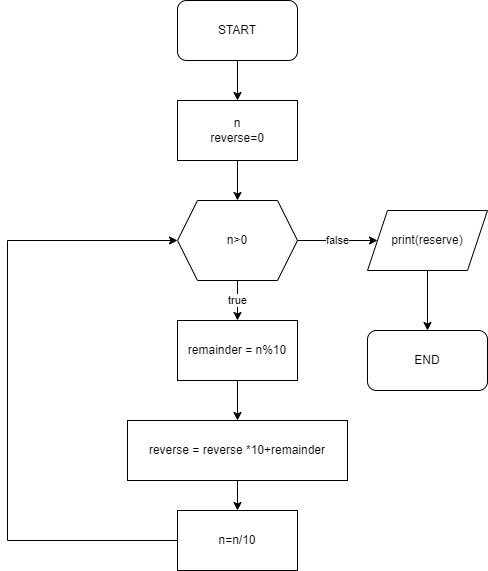

The diagram above was exported from draw.io. Its source (the exported page's mxGraphModel, read from the mxfile embedded in the PNG):
<mxGraphModel dx="1422" dy="794" grid="1" gridSize="10" guides="1" tooltips="1" connect="1" arrows="1" fold="1" page="1" pageScale="1" pageWidth="850" pageHeight="1100" math="0" shadow="0">
  <root>
    <mxCell id="0" />
    <mxCell id="1" parent="0" />
    <mxCell id="abTAjb8_93OxxTjJZmwI-32" value="" style="edgeStyle=orthogonalEdgeStyle;rounded=0;orthogonalLoop=1;jettySize=auto;html=1;" parent="1" source="9cu-f9E54puiqhd5Igh_-1" target="abTAjb8_93OxxTjJZmwI-12" edge="1">
      <mxGeometry relative="1" as="geometry" />
    </mxCell>
    <mxCell id="9cu-f9E54puiqhd5Igh_-1" value="START" style="rounded=1;whiteSpace=wrap;html=1;" parent="1" vertex="1">
      <mxGeometry x="330" y="210" width="120" height="60" as="geometry" />
    </mxCell>
    <mxCell id="abTAjb8_93OxxTjJZmwI-33" value="" style="edgeStyle=orthogonalEdgeStyle;rounded=0;orthogonalLoop=1;jettySize=auto;html=1;" parent="1" source="abTAjb8_93OxxTjJZmwI-12" target="abTAjb8_93OxxTjJZmwI-28" edge="1">
      <mxGeometry relative="1" as="geometry" />
    </mxCell>
    <mxCell id="abTAjb8_93OxxTjJZmwI-12" value="n&lt;br&gt;reverse=0" style="rounded=0;whiteSpace=wrap;html=1;" parent="1" vertex="1">
      <mxGeometry x="330" y="310" width="120" height="60" as="geometry" />
    </mxCell>
    <mxCell id="abTAjb8_93OxxTjJZmwI-20" value="" style="edgeStyle=orthogonalEdgeStyle;rounded=0;orthogonalLoop=1;jettySize=auto;html=1;" parent="1" source="abTAjb8_93OxxTjJZmwI-17" target="abTAjb8_93OxxTjJZmwI-19" edge="1">
      <mxGeometry relative="1" as="geometry" />
    </mxCell>
    <mxCell id="abTAjb8_93OxxTjJZmwI-17" value="remainder = n%10" style="rounded=0;whiteSpace=wrap;html=1;" parent="1" vertex="1">
      <mxGeometry x="330" y="530" width="120" height="60" as="geometry" />
    </mxCell>
    <mxCell id="abTAjb8_93OxxTjJZmwI-22" value="" style="edgeStyle=orthogonalEdgeStyle;rounded=0;orthogonalLoop=1;jettySize=auto;html=1;" parent="1" source="abTAjb8_93OxxTjJZmwI-19" target="abTAjb8_93OxxTjJZmwI-21" edge="1">
      <mxGeometry relative="1" as="geometry" />
    </mxCell>
    <mxCell id="abTAjb8_93OxxTjJZmwI-19" value="reverse = reverse *10+remainder" style="rounded=0;whiteSpace=wrap;html=1;" parent="1" vertex="1">
      <mxGeometry x="280" y="630" width="220" height="60" as="geometry" />
    </mxCell>
    <mxCell id="abTAjb8_93OxxTjJZmwI-23" style="edgeStyle=orthogonalEdgeStyle;rounded=0;orthogonalLoop=1;jettySize=auto;html=1;" parent="1" source="abTAjb8_93OxxTjJZmwI-21" edge="1">
      <mxGeometry relative="1" as="geometry">
        <mxPoint x="330" y="450" as="targetPoint" />
        <Array as="points">
          <mxPoint x="160" y="750" />
          <mxPoint x="160" y="450" />
        </Array>
      </mxGeometry>
    </mxCell>
    <mxCell id="abTAjb8_93OxxTjJZmwI-21" value="n=n/10" style="rounded=0;whiteSpace=wrap;html=1;" parent="1" vertex="1">
      <mxGeometry x="330" y="720" width="120" height="60" as="geometry" />
    </mxCell>
    <mxCell id="abTAjb8_93OxxTjJZmwI-27" style="edgeStyle=orthogonalEdgeStyle;rounded=0;orthogonalLoop=1;jettySize=auto;html=1;entryX=0.5;entryY=0;entryDx=0;entryDy=0;" parent="1" source="abTAjb8_93OxxTjJZmwI-24" target="abTAjb8_93OxxTjJZmwI-26" edge="1">
      <mxGeometry relative="1" as="geometry" />
    </mxCell>
    <mxCell id="abTAjb8_93OxxTjJZmwI-24" value="print(reserve)" style="shape=parallelogram;perimeter=parallelogramPerimeter;whiteSpace=wrap;html=1;fixedSize=1;" parent="1" vertex="1">
      <mxGeometry x="520" y="420" width="120" height="60" as="geometry" />
    </mxCell>
    <mxCell id="abTAjb8_93OxxTjJZmwI-26" value="END" style="rounded=1;whiteSpace=wrap;html=1;" parent="1" vertex="1">
      <mxGeometry x="520" y="540" width="120" height="60" as="geometry" />
    </mxCell>
    <mxCell id="abTAjb8_93OxxTjJZmwI-30" value="true" style="edgeStyle=orthogonalEdgeStyle;rounded=0;orthogonalLoop=1;jettySize=auto;html=1;" parent="1" source="abTAjb8_93OxxTjJZmwI-28" target="abTAjb8_93OxxTjJZmwI-17" edge="1">
      <mxGeometry relative="1" as="geometry" />
    </mxCell>
    <mxCell id="abTAjb8_93OxxTjJZmwI-31" value="false" style="edgeStyle=orthogonalEdgeStyle;rounded=0;orthogonalLoop=1;jettySize=auto;html=1;" parent="1" source="abTAjb8_93OxxTjJZmwI-28" target="abTAjb8_93OxxTjJZmwI-24" edge="1">
      <mxGeometry relative="1" as="geometry" />
    </mxCell>
    <mxCell id="abTAjb8_93OxxTjJZmwI-28" value="n&amp;gt;0" style="shape=hexagon;perimeter=hexagonPerimeter2;whiteSpace=wrap;html=1;fixedSize=1;" parent="1" vertex="1">
      <mxGeometry x="330" y="410" width="120" height="80" as="geometry" />
    </mxCell>
  </root>
</mxGraphModel>